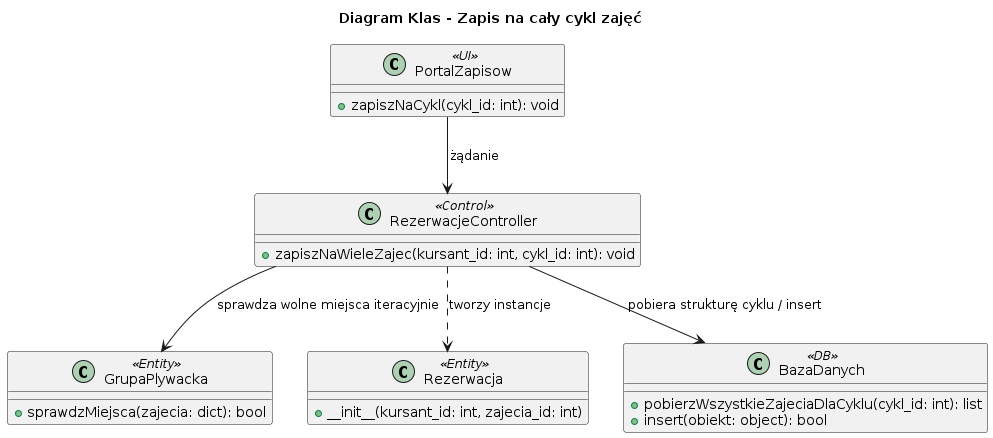

The diagram above was rendered by PlantUML. Its source (embedded in the PNG):
@startuml
title Diagram Klas - Zapis na cały cykl zajęć

class PortalZapisow <<UI>> {
    + zapiszNaCykl(cykl_id: int): void
}

class RezerwacjeController <<Control>> {
    + zapiszNaWieleZajec(kursant_id: int, cykl_id: int): void
}

class GrupaPlywacka <<Entity>> {
    + sprawdzMiejsca(zajecia: dict): bool
}

class Rezerwacja <<Entity>> {
    + __init__(kursant_id: int, zajecia_id: int)
}

class BazaDanych <<DB>> {
    + pobierzWszystkieZajeciaDlaCyklu(cykl_id: int): list
    + insert(obiekt: object): bool
}

PortalZapisow --> RezerwacjeController : żądanie
RezerwacjeController --> BazaDanych : pobiera strukturę cyklu / insert
RezerwacjeController --> GrupaPlywacka : sprawdza wolne miejsca iteracyjnie
RezerwacjeController ..> Rezerwacja : tworzy instancje
@enduml